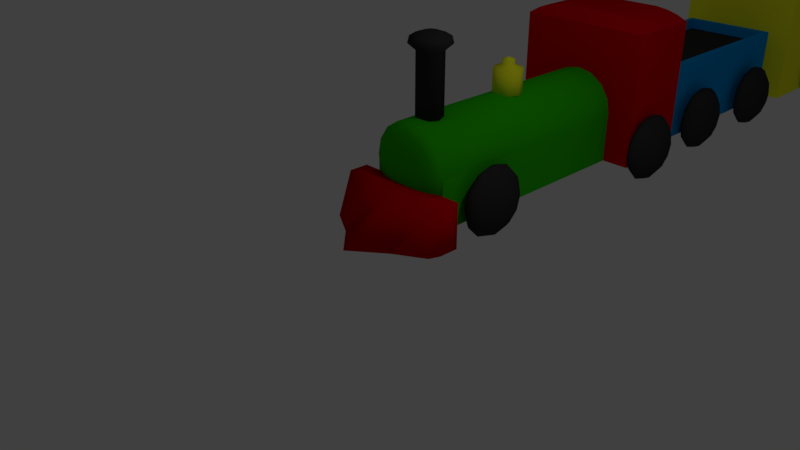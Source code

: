 # Source: Tren.blend  (saved by Blender 2.78.0; exported with 4.5.12 LTS)
import bpy
from mathutils import Matrix  # noqa: F401  (used for matrix-valued properties, if any)

bpy.ops.wm.read_factory_settings(use_empty=True)
scene = bpy.context.scene
scene.name = 'Scene'

# ---- collections
col_collection_1 = bpy.data.collections.new('Collection 1'); scene.collection.children.link(col_collection_1)

# ---- materials (node trees are filled in below, after node groups)
mat_enganche = bpy.data.materials.new('Enganche')
mat_enganche.alpha_threshold = 0.0
mat_enganche.use_transparent_shadow = False
mat_enganche.diffuse_color = (0.3931, 0.3931, 0.3931, 1.0)
mat_enganche.specular_color = (0.2957, 0.2957, 0.2957)
mat_enganche.roughness = 0.5
mat_trenrojo = bpy.data.materials.new('TrenRojo')
mat_trenrojo.alpha_threshold = 0.0
mat_trenrojo.use_transparent_shadow = False
mat_trenrojo.diffuse_color = (0.6619, 0.0008542, 0.001675, 1.0)
mat_trenrojo.specular_color = (0.6738, 0.6738, 0.6738)
mat_trenrojo.roughness = 0.5
mat_trenrojo.specular_intensity = 0.2
mat_trenverde = bpy.data.materials.new('TrenVerde')
mat_trenverde.alpha_threshold = 0.0
mat_trenverde.use_transparent_shadow = False
mat_trenverde.diffuse_color = (0.02515, 0.5173, 0.0, 1.0)
mat_trenverde.specular_color = (0.5926, 0.5926, 0.5926)
mat_trenverde.roughness = 0.5
mat_trenverde.specular_intensity = 0.2
mat_trennegro = bpy.data.materials.new('TrenNegro')
mat_trennegro.alpha_threshold = 0.0
mat_trennegro.use_transparent_shadow = False
mat_trennegro.diffuse_color = (0.03522, 0.03522, 0.03522, 1.0)
mat_trennegro.specular_color = (0.477, 0.477, 0.477)
mat_trennegro.roughness = 0.5
mat_trennegro.specular_intensity = 0.2
mat_trenamarillo = bpy.data.materials.new('TrenAmarillo')
mat_trenamarillo.alpha_threshold = 0.0
mat_trenamarillo.use_transparent_shadow = False
mat_trenamarillo.diffuse_color = (0.9812, 1.0, 0.02154, 1.0)
mat_trenamarillo.specular_color = (0.4969, 0.4969, 0.4969)
mat_trenamarillo.roughness = 0.5
mat_trenamarillo.specular_intensity = 0.2
mat_trenazul = bpy.data.materials.new('TrenAzul')
mat_trenazul.alpha_threshold = 0.0
mat_trenazul.use_transparent_shadow = False
mat_trenazul.diffuse_color = (0.0, 0.3095, 0.7743, 1.0)
mat_trenazul.specular_color = (0.4292, 0.4292, 0.4292)
mat_trenazul.roughness = 0.5
mat_trenazul.specular_intensity = 0.2
mat_trenrosa = bpy.data.materials.new('TrenRosa')
mat_trenrosa.alpha_threshold = 0.0
mat_trenrosa.use_transparent_shadow = False
mat_trenrosa.diffuse_color = (1.0, 0.1441, 0.5293, 1.0)
mat_trenrosa.specular_color = (0.5277, 0.5277, 0.5277)
mat_trenrosa.roughness = 0.5
mat_trenrosa.specular_intensity = 0.2
mat_rueda = bpy.data.materials.new('Rueda')
mat_rueda.alpha_threshold = 0.0
mat_rueda.use_transparent_shadow = False
mat_rueda.diffuse_color = (0.03522, 0.03522, 0.03522, 1.0)
mat_rueda.specular_color = (0.08714, 0.08714, 0.08714)
mat_rueda.roughness = 0.5
mat_rueda.specular_intensity = 0.9

# ---- material node trees

# ---- world
world_world = bpy.data.worlds.new('World'); scene.world = world_world
world_world.color = (0.05088, 0.05088, 0.05088)
world_world.use_sun_shadow = False
world_world.sun_shadow_jitter_overblur = 0.0
world_world.cycles.sampling_method = 'MANUAL'

# ---- cameras
cam_camera = bpy.data.cameras.new('Camera')
cam_camera.clip_end = 100.0
cam_camera.lens = 35.0
cam_camera.sensor_width = 32.0
cam_camera.sensor_height = 18.0
cam_camera.ortho_scale = 7.314
cam_camera.dof.focus_distance = 0.0
cam_camera.dof.aperture_fstop = 128.0

# ---- lights
light_lamp = bpy.data.lights.new('Lamp', 'POINT')
light_lamp.transmission_factor = 0.0
light_lamp.cutoff_distance = 30.0
light_lamp.energy = 100.0
light_lamp.shadow_buffer_clip_start = 1.001
light_lamp.shadow_soft_size = 0.1
light_lamp.shadow_maximum_resolution = 0.006
light_lamp.use_absolute_resolution = True

# ---- meshes
me_locomotora = bpy.data.meshes.new('Locomotora')
me_locomotora.from_pydata([(-1.0, 4.241, 0.2785), (-0.5522, 4.376, 2.457), (-1.0, 5.42, 0.2785), (-0.5522, 5.285, 2.457), (1.0, 4.241, 0.2785), (0.5522, 4.376, 2.457), (1.0, 5.42, 0.2785), (0.5522, 5.285, 2.457), (4.153e-08, 4.247, 1.614), (9.663e-09, 0.6141, 1.322), (0.2275, 4.247, 1.568), (0.1159, 0.6141, 1.299), (0.4204, 4.247, 1.439), (0.2142, 0.6141, 1.233), (0.5493, 4.247, 1.246), (0.2799, 0.6141, 1.135), (0.5946, 4.247, 1.019), (0.303, 0.6141, 1.019), (0.5493, 4.247, 0.7914), (0.2799, 0.6141, 0.903), (0.2142, 0.6141, 0.8047), (0.1159, 0.6141, 0.739), (1.245e-07, 0.6141, 0.7159), (-0.1159, 0.6141, 0.739), (-0.2142, 0.6141, 0.8047), (-0.5493, 4.247, 0.7914), (-0.2799, 0.6141, 0.903), (-0.5946, 4.247, 1.019), (-0.303, 0.6141, 1.019), (-0.5493, 4.247, 1.246), (-0.2799, 0.6141, 1.135), (-0.4204, 4.247, 1.439), (-0.2142, 0.6141, 1.233), (-0.2275, 4.247, 1.568), (-0.1159, 0.6141, 1.299), (-3.843e-08, 1.354, 2.55), (0.2062, 1.269, 2.55), (-4.24e-08, 1.25, 1.605), (-4.24e-08, 1.25, 2.463), (0.1322, 1.195, 1.605), (0.1322, 1.195, 2.463), (0.187, 1.063, 1.605), (0.187, 1.063, 2.463), (0.1322, 0.9305, 1.605), (0.1322, 0.9305, 2.463), (-5.875e-08, 0.8757, 1.605), (-5.875e-08, 0.8757, 2.463), (-0.1322, 0.9305, 1.605), (-0.1322, 0.9305, 2.463), (-0.187, 1.063, 1.605), (-0.187, 1.063, 2.463), (-0.1322, 1.195, 1.605), (-0.1322, 1.195, 2.463), (0.2917, 1.063, 2.55), (0.2062, 0.8564, 2.55), (-6.393e-08, 0.771, 2.55), (-0.2062, 0.8564, 2.55), (-0.2917, 1.063, 2.55), (-0.2062, 1.269, 2.55), (-3.896e-08, 1.33, 2.648), (-0.1891, 1.252, 2.648), (-0.2674, 1.063, 2.648), (-0.1891, 0.8736, 2.648), (-6.233e-08, 0.7953, 2.648), (0.1891, 0.8736, 2.648), (0.2674, 1.063, 2.648), (0.1891, 1.252, 2.648), (-4.268e-08, 1.157, 2.711), (-0.06654, 1.129, 2.711), (-0.09411, 1.063, 2.711), (-0.06654, 0.9961, 2.711), (-5.091e-08, 0.9686, 2.711), (0.06654, 0.9961, 2.711), (0.09411, 1.063, 2.711), (0.06654, 1.129, 2.711), (-4.161e-08, 2.671, 1.986), (0.06439, 2.644, 1.986), (-3.999e-08, 2.792, 1.586), (-3.999e-08, 2.792, 1.946), (0.1497, 2.73, 1.586), (0.1497, 2.73, 1.946), (0.2117, 2.58, 1.586), (0.2117, 2.58, 1.946), (0.1497, 2.43, 1.586), (0.1497, 2.43, 1.946), (-5.849e-08, 2.368, 1.586), (-5.849e-08, 2.368, 1.946), (-0.1497, 2.43, 1.586), (-0.1497, 2.43, 1.946), (-0.2117, 2.58, 1.586), (-0.2117, 2.58, 1.946), (-0.1497, 2.73, 1.586), (-0.1497, 2.73, 1.946), (0.09106, 2.58, 1.986), (0.06439, 2.515, 1.986), (-4.957e-08, 2.489, 1.986), (-0.06439, 2.515, 1.986), (-0.09106, 2.58, 1.986), (-0.06439, 2.644, 1.986), (-4.161e-08, 2.671, 2.061), (-0.06439, 2.644, 2.061), (-0.09106, 2.58, 2.061), (-0.06439, 2.515, 2.061), (-4.957e-08, 2.489, 2.061), (0.06439, 2.515, 2.061), (0.09106, 2.58, 2.061), (0.06439, 2.644, 2.061), (-4.191e-08, 2.58, 2.096), (-0.3904, 5.407, 0.8575), (-0.3904, 5.407, 1.203), (-0.3904, 5.752, 0.8575), (-0.3904, 5.752, 1.203), (0.3904, 5.407, 0.8575), (0.3904, 5.407, 1.203), (0.3904, 5.752, 0.8575), (0.3904, 5.752, 1.203), (-0.7541, 5.737, 0.2785), (-0.6775, 5.813, 1.496), (-0.7541, 8.814, 0.2785), (-0.6775, 8.737, 1.496), (0.7541, 5.737, 0.2785), (0.6775, 5.813, 1.496), (0.7541, 8.814, 0.2785), (0.6775, 8.737, 1.496), (-0.7541, 5.737, 1.496), (-0.7541, 8.814, 1.496), (0.7541, 8.814, 1.496), (0.7541, 5.737, 1.496), (-0.6775, 5.813, 1.322), (-0.6775, 8.737, 1.322), (0.6775, 8.737, 1.322), (0.6775, 5.813, 1.322), (-0.8515, 0.22, 0.1785), (-0.8515, 0.7261, 0.1324), (-0.8515, 0.7261, 0.7768), (0.8515, 0.22, 0.1785), (0.8515, 0.7261, 0.1324), (0.8515, 0.7261, 0.7768), (-0.8515, 0.439, 0.1324), (-0.8515, 0.439, 0.7768), (0.8515, 0.439, 0.1324), (0.8515, 0.439, 0.7768), (0.4258, 0.7261, 0.1324), (7.08e-10, 0.7261, 0.1324), (-0.4258, 0.7261, 0.1324), (-0.4258, 0.7261, 0.7768), (7.08e-10, 0.7261, 0.7768), (0.4258, 0.7261, 0.7768), (5.146e-08, -0.4278, 0.204), (0.4258, -0.03004, 0.1785), (-0.4258, -0.03004, 0.1785), (-0.4258, 0.439, 0.7768), (7.08e-10, 0.439, 0.7768), (0.4258, 0.439, 0.7768), (0.4258, 0.439, 0.1324), (7.08e-10, 0.439, 0.1324), (-0.4258, 0.439, 0.1324), (-1.0, 4.241, 2.278), (-1.0, 5.42, 2.278), (1.0, 5.42, 2.278), (1.0, 4.241, 2.278), (-0.8673, 4.3, 2.365), (-0.8673, 5.361, 2.365), (0.8673, 5.361, 2.365), (0.8673, 4.3, 2.365), (-0.7238, 4.344, 2.423), (-0.7238, 5.317, 2.423), (0.7238, 5.317, 2.423), (0.7238, 4.344, 2.423), (0.2275, 0.7161, 1.568), (4.153e-08, 0.7161, 1.614), (0.4204, 0.7161, 1.439), (0.5493, 0.7161, 1.246), (0.5946, 0.7161, 1.019), (0.5493, 0.7161, 0.7914), (0.4204, 0.7161, 0.5985), (0.2275, 0.7161, 0.4696), (1.313e-07, 0.7161, 0.4243), (-0.2275, 0.7161, 0.4696), (-0.4204, 0.7161, 0.5985), (-0.5493, 0.7161, 0.7914), (-0.5946, 0.7161, 1.019), (-0.5493, 0.7161, 1.246), (-0.4204, 0.7161, 1.439), (-0.2275, 0.7161, 1.568), (0.1743, 0.6481, 1.44), (2.356e-08, 0.6481, 1.474), (0.322, 0.6481, 1.341), (0.4208, 0.6481, 1.193), (0.4554, 0.6481, 1.019), (0.4208, 0.6481, 0.8446), (0.322, 0.6481, 0.6969), (0.1743, 0.6481, 0.5981), (1.303e-07, 0.6481, 0.5635), (-0.1743, 0.6481, 0.5981), (-0.322, 0.6481, 0.6969), (-0.4208, 0.6481, 0.8446), (-0.4554, 0.6481, 1.019), (-0.4208, 0.6481, 1.193), (-0.322, 0.6481, 1.341), (-0.1743, 0.6481, 1.44), (-0.59, 0.7214, 0.2785), (-0.59, 0.7214, 1.014), (-0.59, 4.261, 0.2785), (-0.59, 4.261, 1.014), (0.59, 0.7214, 0.2785), (0.59, 0.7214, 1.014), (0.59, 4.261, 0.2785), (0.59, 4.261, 1.014)], [], [(0, 157, 158, 2), (2, 158, 159, 6), (6, 159, 160, 4), (4, 160, 157, 0), (2, 6, 4, 0), (7, 3, 1, 5), (8, 170, 169, 10), (10, 169, 171, 12), (12, 171, 172, 14), (14, 172, 173, 16), (16, 173, 174, 18), (25, 180, 181, 27), (27, 181, 182, 29), (29, 182, 183, 31), (11, 9, 34, 32, 30, 28, 26, 24, 23, 22, 21, 20, 19, 17, 15, 13), (31, 183, 184, 33), (33, 184, 170, 8), (56, 55, 63, 62), (42, 40, 36, 53), (37, 38, 40, 39), (36, 35, 59, 66), (48, 46, 55, 56), (39, 40, 42, 41), (53, 36, 66, 65), (38, 52, 58, 35), (41, 42, 44, 43), (57, 56, 62, 61), (46, 44, 54, 55), (43, 44, 46, 45), (35, 58, 60, 59), (52, 50, 57, 58), (45, 46, 48, 47), (59, 60, 68, 67), (44, 42, 53, 54), (47, 48, 50, 49), (40, 38, 35, 36), (54, 53, 65, 64), (49, 50, 52, 51), (58, 57, 61, 60), (50, 48, 56, 57), (51, 52, 38, 37), (37, 39, 41, 43, 45, 47, 49, 51), (55, 54, 64, 63), (74, 67, 68, 69, 70, 71, 72, 73), (66, 59, 67, 74), (64, 65, 73, 72), (62, 63, 71, 70), (60, 61, 69, 68), (65, 66, 74, 73), (63, 64, 72, 71), (61, 62, 70, 69), (95, 94, 104, 103), (84, 82, 93, 94), (77, 78, 80, 79), (94, 93, 105, 104), (80, 78, 75, 76), (79, 80, 82, 81), (96, 95, 103, 102), (90, 88, 96, 97), (81, 82, 84, 83), (98, 97, 101, 100), (82, 80, 76, 93), (83, 84, 86, 85), (93, 76, 106, 105), (88, 86, 95, 96), (85, 86, 88, 87), (104, 105, 107), (78, 92, 98, 75), (87, 88, 90, 89), (86, 84, 94, 95), (97, 96, 102, 101), (89, 90, 92, 91), (76, 75, 99, 106), (92, 90, 97, 98), (91, 92, 78, 77), (77, 79, 81, 83, 85, 87, 89, 91), (75, 98, 100, 99), (102, 103, 107), (100, 101, 107), (105, 106, 107), (103, 104, 107), (101, 102, 107), (99, 100, 107), (106, 99, 107), (108, 109, 111, 110), (114, 115, 113, 112), (110, 114, 112, 108), (115, 111, 109, 113), (116, 124, 125, 118), (118, 125, 126, 122), (122, 126, 127, 120), (120, 127, 124, 116), (118, 122, 120, 116), (117, 121, 131, 128), (117, 119, 125, 124), (119, 123, 126, 125), (123, 121, 127, 126), (121, 117, 124, 127), (130, 129, 128, 131), (123, 119, 129, 130), (121, 123, 130, 131), (119, 117, 128, 129), (138, 139, 134, 133), (142, 147, 137, 136), (140, 141, 135), (154, 140, 135, 149), (151, 139, 132, 150), (145, 134, 139, 151), (142, 136, 140, 154), (136, 137, 141, 140), (132, 139, 138), (133, 144, 156, 138), (144, 143, 155, 156), (143, 142, 154, 155), (137, 147, 153, 141), (147, 146, 152, 153), (146, 145, 151, 152), (141, 153, 149, 135), (153, 152, 148, 149), (152, 151, 150, 148), (138, 156, 150, 132), (156, 155, 148, 150), (155, 154, 149, 148), (133, 134, 145, 144), (144, 145, 146, 143), (143, 146, 147, 142), (161, 162, 158, 157), (162, 163, 159, 158), (163, 164, 160, 159), (164, 161, 157, 160), (165, 166, 162, 161), (166, 167, 163, 162), (167, 168, 164, 163), (168, 165, 161, 164), (1, 3, 166, 165), (3, 7, 167, 166), (7, 5, 168, 167), (5, 1, 165, 168), (186, 185, 169, 170), (185, 187, 171, 169), (187, 188, 172, 171), (188, 189, 173, 172), (189, 190, 174, 173), (190, 191, 175, 174), (191, 192, 176, 175), (192, 193, 177, 176), (193, 194, 178, 177), (194, 195, 179, 178), (195, 196, 180, 179), (196, 197, 181, 180), (197, 198, 182, 181), (198, 199, 183, 182), (199, 200, 184, 183), (200, 186, 170, 184), (9, 11, 185, 186), (11, 13, 187, 185), (13, 15, 188, 187), (15, 17, 189, 188), (17, 19, 190, 189), (19, 20, 191, 190), (20, 21, 192, 191), (21, 22, 193, 192), (22, 23, 194, 193), (23, 24, 195, 194), (24, 26, 196, 195), (26, 28, 197, 196), (28, 30, 198, 197), (30, 32, 199, 198), (32, 34, 200, 199), (34, 9, 186, 200), (201, 202, 204, 203), (207, 208, 206, 205), (205, 206, 202, 201), (203, 207, 205, 201), (208, 204, 202, 206)])
me_locomotora.polygons.foreach_set('use_smooth', [0, 0, 0, 0, 0, 0, 1, 1, 1, 1, 1, 1, 1, 1, 1, 1, 1, 1, 1, 1, 1, 1, 1, 1, 1, 1, 1, 1, 1, 1, 1, 1, 1, 1, 1, 1, 1, 1, 1, 1, 1, 1, 1, 1, 1, 1, 1, 1, 1, 1, 1, 1, 1, 1, 1, 1, 1, 1, 1, 1, 1, 1, 1, 1, 1, 1, 1, 1, 1, 1, 1, 1, 1, 1, 1, 1, 1, 1, 1, 1, 1, 1, 1, 1, 0, 0, 0, 0, 0, 0, 0, 0, 0, 0, 0, 0, 0, 0, 0, 0, 0, 0, 1, 1, 1, 1, 1, 1, 1, 1, 1, 1, 1, 1, 1, 1, 1, 1, 1, 1, 1, 1, 1, 1, 1, 1, 0, 0, 0, 0, 0, 0, 0, 0, 0, 0, 0, 0, 1, 1, 1, 1, 1, 1, 1, 1, 1, 1, 1, 1, 1, 1, 1, 1, 1, 1, 1, 1, 1, 1, 1, 1, 1, 1, 1, 1, 1, 1, 1, 1, 0, 0, 0, 0, 0])
me_locomotora.polygons.foreach_set('material_index', [1, 1, 1, 1, 1, 1, 2, 2, 2, 2, 2, 2, 2, 2, 2, 2, 2, 3, 3, 3, 3, 3, 3, 3, 3, 3, 3, 3, 3, 3, 3, 3, 3, 3, 3, 3, 3, 3, 3, 3, 3, 3, 3, 3, 3, 3, 3, 3, 3, 3, 3, 4, 4, 4, 4, 4, 4, 4, 4, 4, 4, 4, 4, 4, 4, 4, 4, 4, 4, 4, 4, 4, 4, 4, 4, 4, 4, 4, 4, 4, 4, 4, 4, 4, 0, 0, 0, 0, 5, 5, 5, 5, 5, 5, 5, 5, 5, 5, 3, 5, 5, 5, 1, 1, 1, 1, 1, 1, 1, 1, 1, 1, 1, 1, 1, 1, 1, 1, 1, 1, 1, 1, 1, 1, 1, 1, 1, 1, 1, 1, 1, 1, 1, 1, 1, 1, 1, 1, 2, 2, 2, 2, 2, 2, 2, 2, 2, 2, 2, 2, 2, 2, 2, 2, 2, 2, 2, 2, 2, 2, 2, 2, 2, 2, 2, 2, 2, 2, 2, 2, 2, 2, 2, 2, 2])
me_locomotora.materials.append(mat_enganche)
me_locomotora.materials.append(mat_trenrojo)
me_locomotora.materials.append(mat_trenverde)
me_locomotora.materials.append(mat_trennegro)
me_locomotora.materials.append(mat_trenamarillo)
me_locomotora.materials.append(mat_trenazul)
me_locomotora.use_remesh_preserve_volume = False
me_locomotora.use_remesh_preserve_attributes = False
me_locomotora.use_mirror_vertex_groups = False
me_locomotora.update()
me_vagonpasajero_002 = bpy.data.meshes.new('VagonPasajero.002')
me_vagonpasajero_002.from_pydata([(-1.0, 22.04, 0.2626), (-0.3026, 22.73, 2.57), (-1.0, 28.16, 0.2626), (-0.3026, 27.47, 2.57), (1.0, 22.04, 0.2626), (0.3026, 22.73, 2.57), (1.0, 28.16, 0.2626), (0.3026, 27.47, 2.57), (-0.4947, 21.69, 0.6001), (-0.4947, 21.69, 0.9782), (-0.4947, 22.07, 0.6001), (-0.4947, 22.07, 0.9782), (0.4947, 21.69, 0.6001), (0.4947, 21.69, 0.9782), (0.4947, 22.07, 0.6001), (0.4947, 22.07, 0.9782), (-1.0, 22.04, 2.354), (-1.0, 28.16, 2.354), (1.0, 28.16, 2.354), (1.0, 22.04, 2.354), (-0.7878, 22.25, 2.452), (-0.7878, 27.95, 2.452), (0.7878, 27.95, 2.452), (0.7878, 22.25, 2.452), (-0.5016, 22.53, 2.536), (-0.5016, 27.67, 2.536), (0.5016, 27.67, 2.536), (0.5016, 22.53, 2.536)], [], [(0, 16, 17, 2), (2, 17, 18, 6), (6, 18, 19, 4), (4, 19, 16, 0), (2, 6, 4, 0), (7, 3, 1, 5), (8, 9, 11, 10), (14, 15, 13, 12), (10, 14, 12, 8), (15, 11, 9, 13), (20, 21, 17, 16), (21, 22, 18, 17), (22, 23, 19, 18), (23, 20, 16, 19), (24, 25, 21, 20), (25, 26, 22, 21), (26, 27, 23, 22), (27, 24, 20, 23), (1, 3, 25, 24), (3, 7, 26, 25), (7, 5, 27, 26), (5, 1, 24, 27)])
me_vagonpasajero_002.polygons.foreach_set('material_index', [0, 0, 0, 0, 0, 0, 1, 1, 1, 1, 0, 0, 0, 0, 0, 0, 0, 0, 0, 0, 0, 0])
me_vagonpasajero_002.materials.append(mat_trenazul)
me_vagonpasajero_002.materials.append(mat_enganche)
me_vagonpasajero_002.use_remesh_preserve_volume = False
me_vagonpasajero_002.use_remesh_preserve_attributes = False
me_vagonpasajero_002.use_mirror_vertex_groups = False
me_vagonpasajero_002.update()
me_vagonpasajero_001 = bpy.data.meshes.new('VagonPasajero.001')
me_vagonpasajero_001.from_pydata([(-1.0, 15.6, 0.2626), (-0.3026, 16.29, 2.57), (-1.0, 21.72, 0.2626), (-0.3026, 21.03, 2.57), (1.0, 15.6, 0.2626), (0.3026, 16.29, 2.57), (1.0, 21.72, 0.2626), (0.3026, 21.03, 2.57), (-0.4947, 15.25, 0.6001), (-0.4947, 15.25, 0.9782), (-0.4947, 15.63, 0.6001), (-0.4947, 15.63, 0.9782), (0.4947, 15.25, 0.6001), (0.4947, 15.25, 0.9782), (0.4947, 15.63, 0.6001), (0.4947, 15.63, 0.9782), (-1.0, 15.6, 2.354), (-1.0, 21.72, 2.354), (1.0, 21.72, 2.354), (1.0, 15.6, 2.354), (-0.7878, 15.81, 2.452), (-0.7878, 21.51, 2.452), (0.7878, 21.51, 2.452), (0.7878, 15.81, 2.452), (-0.5016, 16.09, 2.536), (-0.5016, 21.23, 2.536), (0.5016, 21.23, 2.536), (0.5016, 16.09, 2.536)], [], [(0, 16, 17, 2), (2, 17, 18, 6), (6, 18, 19, 4), (4, 19, 16, 0), (2, 6, 4, 0), (7, 3, 1, 5), (8, 9, 11, 10), (14, 15, 13, 12), (10, 14, 12, 8), (15, 11, 9, 13), (20, 21, 17, 16), (21, 22, 18, 17), (22, 23, 19, 18), (23, 20, 16, 19), (24, 25, 21, 20), (25, 26, 22, 21), (26, 27, 23, 22), (27, 24, 20, 23), (1, 3, 25, 24), (3, 7, 26, 25), (7, 5, 27, 26), (5, 1, 24, 27)])
me_vagonpasajero_001.polygons.foreach_set('material_index', [0, 0, 0, 0, 0, 0, 2, 2, 2, 2, 0, 0, 0, 0, 0, 0, 0, 0, 0, 0, 0, 0])
me_vagonpasajero_001.materials.append(mat_trenrosa)
me_vagonpasajero_001.materials.append(mat_trenrosa)
me_vagonpasajero_001.materials.append(mat_enganche)
me_vagonpasajero_001.use_remesh_preserve_volume = False
me_vagonpasajero_001.use_remesh_preserve_attributes = False
me_vagonpasajero_001.use_mirror_vertex_groups = False
me_vagonpasajero_001.update()
me_vagonpasajero = bpy.data.meshes.new('VagonPasajero')
me_vagonpasajero.from_pydata([(-1.0, 9.122, 0.2626), (-0.3026, 9.82, 2.57), (-1.0, 15.25, 0.2626), (-0.3026, 14.55, 2.57), (1.0, 9.122, 0.2626), (0.3026, 9.82, 2.57), (1.0, 15.25, 0.2626), (0.3026, 14.55, 2.57), (-0.4947, 8.779, 0.6001), (-0.4947, 8.779, 0.9782), (-0.4947, 9.157, 0.6001), (-0.4947, 9.157, 0.9782), (0.4947, 8.779, 0.6001), (0.4947, 8.779, 0.9782), (0.4947, 9.157, 0.6001), (0.4947, 9.157, 0.9782), (-1.0, 9.122, 2.354), (-1.0, 15.25, 2.354), (1.0, 15.25, 2.354), (1.0, 9.122, 2.354), (-0.7878, 9.334, 2.452), (-0.7878, 15.04, 2.452), (0.7878, 15.04, 2.452), (0.7878, 9.334, 2.452), (-0.5016, 9.621, 2.536), (-0.5016, 14.75, 2.536), (0.5016, 14.75, 2.536), (0.5016, 9.621, 2.536)], [], [(0, 16, 17, 2), (2, 17, 18, 6), (6, 18, 19, 4), (4, 19, 16, 0), (2, 6, 4, 0), (7, 3, 1, 5), (8, 9, 11, 10), (14, 15, 13, 12), (10, 14, 12, 8), (15, 11, 9, 13), (20, 21, 17, 16), (21, 22, 18, 17), (22, 23, 19, 18), (23, 20, 16, 19), (24, 25, 21, 20), (25, 26, 22, 21), (26, 27, 23, 22), (27, 24, 20, 23), (1, 3, 25, 24), (3, 7, 26, 25), (7, 5, 27, 26), (5, 1, 24, 27)])
me_vagonpasajero.polygons.foreach_set('material_index', [1, 1, 1, 1, 1, 1, 0, 0, 0, 0, 1, 1, 1, 1, 1, 1, 1, 1, 1, 1, 1, 1])
me_vagonpasajero.materials.append(mat_enganche)
me_vagonpasajero.materials.append(mat_trenamarillo)
me_vagonpasajero.use_remesh_preserve_volume = False
me_vagonpasajero.use_remesh_preserve_attributes = False
me_vagonpasajero.use_mirror_vertex_groups = False
me_vagonpasajero.update()
me_ruedatren = bpy.data.meshes.new('RuedaTren')
me_ruedatren.from_pydata([(-0.5285, 4.848, 1.325), (-0.5285, 5.015, 1.255), (-0.5285, 5.126, 1.167), (-0.5285, 5.126, 1.031), (-0.5285, 5.015, 1.01), (-0.4303, 4.822, 1.325), (-0.3471, 4.966, 1.255), (-0.2915, 5.062, 1.167), (-0.272, 5.096, 1.086), (-0.2915, 5.062, 1.031), (-0.3471, 4.966, 1.01), (-0.5285, 4.652, 1.352), (-0.3585, 4.75, 1.325), (-0.2144, 4.833, 1.255), (-0.1181, 4.889, 1.167), (-0.08425, 4.908, 1.086), (-0.1181, 4.889, 1.031), (-0.2144, 4.833, 1.01), (-0.3322, 4.652, 1.325), (-0.1658, 4.652, 1.255), (-0.05457, 4.652, 1.167), (-0.01553, 4.652, 1.086), (-0.05457, 4.652, 1.031), (-0.1658, 4.652, 1.01), (-0.3585, 4.554, 1.325), (-0.2144, 4.471, 1.255), (-0.1181, 4.415, 1.167), (-0.08425, 4.395, 1.086), (-0.1181, 4.415, 1.031), (-0.2144, 4.471, 1.01), (-0.4303, 4.482, 1.325), (-0.3471, 4.338, 1.255), (-0.2915, 4.242, 1.167), (-0.272, 4.208, 1.086), (-0.2915, 4.242, 1.031), (-0.3471, 4.338, 1.01), (-0.5285, 4.456, 1.325), (-0.5285, 4.289, 1.255), (-0.5285, 4.178, 1.167), (-0.5285, 4.139, 1.086), (-0.5285, 4.178, 1.031), (-0.5285, 4.289, 1.01), (-0.6266, 4.482, 1.325), (-0.7099, 4.338, 1.255), (-0.7655, 4.242, 1.167), (-0.785, 4.208, 1.086), (-0.7655, 4.242, 1.031), (-0.7099, 4.338, 1.01), (-0.6985, 4.554, 1.325), (-0.8426, 4.471, 1.255), (-0.9389, 4.415, 1.167), (-0.9727, 4.395, 1.086), (-0.9389, 4.415, 1.031), (-0.8426, 4.471, 1.01), (-0.7248, 4.652, 1.325), (-0.8912, 4.652, 1.255), (-1.002, 4.652, 1.167), (-1.041, 4.652, 1.086), (-1.002, 4.652, 1.031), (-0.8912, 4.652, 1.01), (-0.6985, 4.75, 1.325), (-0.8426, 4.833, 1.255), (-0.9389, 4.889, 1.167), (-0.9727, 4.908, 1.086), (-0.9389, 4.889, 1.031), (-0.8426, 4.833, 1.01), (-0.6266, 4.822, 1.325), (-0.7099, 4.966, 1.255), (-0.7655, 5.062, 1.167), (-0.785, 5.096, 1.086), (-0.7655, 5.062, 1.031), (-0.7099, 4.966, 1.01), (-0.5285, 5.165, 1.086)], [], [(72, 2, 7, 8), (1, 0, 5, 6), (3, 72, 8, 9), (2, 1, 6, 7), (0, 11, 5), (4, 3, 9, 10), (9, 8, 15, 16), (7, 6, 13, 14), (5, 11, 12), (10, 9, 16, 17), (8, 7, 14, 15), (6, 5, 12, 13), (12, 11, 18), (17, 16, 22, 23), (15, 14, 20, 21), (13, 12, 18, 19), (16, 15, 21, 22), (14, 13, 19, 20), (23, 22, 28, 29), (21, 20, 26, 27), (19, 18, 24, 25), (22, 21, 27, 28), (20, 19, 25, 26), (18, 11, 24), (28, 27, 33, 34), (26, 25, 31, 32), (24, 11, 30), (29, 28, 34, 35), (27, 26, 32, 33), (25, 24, 30, 31), (34, 33, 39, 40), (32, 31, 37, 38), (30, 11, 36), (35, 34, 40, 41), (33, 32, 38, 39), (31, 30, 36, 37), (41, 40, 46, 47), (39, 38, 44, 45), (37, 36, 42, 43), (40, 39, 45, 46), (38, 37, 43, 44), (36, 11, 42), (45, 44, 50, 51), (43, 42, 48, 49), (46, 45, 51, 52), (44, 43, 49, 50), (42, 11, 48), (47, 46, 52, 53), (52, 51, 57, 58), (50, 49, 55, 56), (48, 11, 54), (53, 52, 58, 59), (51, 50, 56, 57), (49, 48, 54, 55), (56, 55, 61, 62), (54, 11, 60), (59, 58, 64, 65), (57, 56, 62, 63), (55, 54, 60, 61), (58, 57, 63, 64), (65, 64, 70, 71), (63, 62, 68, 69), (61, 60, 66, 67), (64, 63, 69, 70), (62, 61, 67, 68), (60, 11, 66), (67, 66, 0, 1), (70, 69, 72, 3), (68, 67, 1, 2), (66, 11, 0), (71, 70, 3, 4), (69, 68, 2, 72), (4, 10, 17, 23, 29, 35, 41, 47, 53, 59, 65, 71)])
me_ruedatren.polygons.foreach_set('use_smooth', [True] * 73)
me_ruedatren.materials.append(mat_rueda)
me_ruedatren.use_remesh_preserve_volume = False
me_ruedatren.use_remesh_preserve_attributes = False
me_ruedatren.use_mirror_vertex_groups = False
me_ruedatren.update()

# ---- objects
ob_locomotora = bpy.data.objects.new('Locomotora', me_locomotora)
ob_vagonpasajero_002 = bpy.data.objects.new('VagonPasajero.002', me_vagonpasajero_002)
ob_vagonpasajero_001 = bpy.data.objects.new('VagonPasajero.001', me_vagonpasajero_001)
ob_vagonpasajero = bpy.data.objects.new('VagonPasajero', me_vagonpasajero)
ob_ruedatren = bpy.data.objects.new('RuedaTren', me_ruedatren)
ob_ruedatren_019 = bpy.data.objects.new('RuedaTren.019', me_ruedatren)
ob_ruedatren_018 = bpy.data.objects.new('RuedaTren.018', me_ruedatren)
ob_ruedatren_017 = bpy.data.objects.new('RuedaTren.017', me_ruedatren)
ob_ruedatren_016 = bpy.data.objects.new('RuedaTren.016', me_ruedatren)
ob_ruedatren_015 = bpy.data.objects.new('RuedaTren.015', me_ruedatren)
ob_ruedatren_014 = bpy.data.objects.new('RuedaTren.014', me_ruedatren)
ob_ruedatren_013 = bpy.data.objects.new('RuedaTren.013', me_ruedatren)
ob_ruedatren_012 = bpy.data.objects.new('RuedaTren.012', me_ruedatren)
ob_ruedatren_011 = bpy.data.objects.new('RuedaTren.011', me_ruedatren)
ob_ruedatren_010 = bpy.data.objects.new('RuedaTren.010', me_ruedatren)
ob_ruedatren_009 = bpy.data.objects.new('RuedaTren.009', me_ruedatren)
ob_ruedatren_008 = bpy.data.objects.new('RuedaTren.008', me_ruedatren)
ob_ruedatren_007 = bpy.data.objects.new('RuedaTren.007', me_ruedatren)
ob_ruedatren_006 = bpy.data.objects.new('RuedaTren.006', me_ruedatren)
ob_ruedatren_005 = bpy.data.objects.new('RuedaTren.005', me_ruedatren)
ob_ruedatren_004 = bpy.data.objects.new('RuedaTren.004', me_ruedatren)
ob_ruedatren_003 = bpy.data.objects.new('RuedaTren.003', me_ruedatren)
ob_ruedatren_002 = bpy.data.objects.new('RuedaTren.002', me_ruedatren)
ob_ruedatren_001 = bpy.data.objects.new('RuedaTren.001', me_ruedatren)
ob_lamp = bpy.data.objects.new('Lamp', light_lamp)
ob_camera = bpy.data.objects.new('Camera', cam_camera)

# ---- transforms, parenting, visibility, modifiers, constraints
ob_locomotora.location = (0.0, 0.0, 0.0)
ob_locomotora.lineart.crease_threshold = 0.0
ob_vagonpasajero_002.parent = ob_locomotora
ob_vagonpasajero_002.location = (0.0, 0.0, 0.0)
ob_vagonpasajero_002.lineart.crease_threshold = 0.0
ob_vagonpasajero_001.parent = ob_locomotora
ob_vagonpasajero_001.location = (0.0, 0.0, 0.0)
ob_vagonpasajero_001.lineart.crease_threshold = 0.0
ob_vagonpasajero.parent = ob_locomotora
ob_vagonpasajero.location = (0.0, 0.0, 0.0)
ob_vagonpasajero.lineart.crease_threshold = 0.0
ob_ruedatren.parent = ob_locomotora
ob_ruedatren.location = (-1.192e-07, 4.768e-07, -5.96e-08)
ob_ruedatren.rotation_euler = (-0.0, 1.571, 0.0)
ob_ruedatren.lineart.crease_threshold = 0.0
ob_ruedatren_019.parent = ob_ruedatren
ob_ruedatren_019.matrix_parent_inverse = Matrix(((7.55e-08, 0.0, -1.0, -5.96e-08), (0.0, 1.0, -0.0, -4.768e-07), (1.0, 0.0, 7.55e-08, 1.192e-07), (0.0, 0.0, 0.0, 1.0)))
ob_ruedatren_019.location = (-1.192e-06, 15.13, 5.96e-08)
ob_ruedatren_019.rotation_euler = (-3.142, 1.571, 0.0)
ob_ruedatren_019.scale = (1.0, 1.0, 1.0)
ob_ruedatren_019.lineart.crease_threshold = 0.0
ob_ruedatren_018.parent = ob_ruedatren
ob_ruedatren_018.matrix_parent_inverse = Matrix(((7.55e-08, 0.0, -1.0, -5.96e-08), (0.0, 1.0, -0.0, -4.768e-07), (1.0, 0.0, 7.55e-08, 1.192e-07), (0.0, 0.0, 0.0, 1.0)))
ob_ruedatren_018.location = (-1.192e-06, 18.58, 5.96e-08)
ob_ruedatren_018.rotation_euler = (-3.142, 1.571, 0.0)
ob_ruedatren_018.scale = (1.0, 1.0, 1.0)
ob_ruedatren_018.lineart.crease_threshold = 0.0
ob_ruedatren_017.parent = ob_ruedatren
ob_ruedatren_017.matrix_parent_inverse = Matrix(((7.55e-08, 0.0, -1.0, -5.96e-08), (0.0, 1.0, -0.0, -4.768e-07), (1.0, 0.0, 7.55e-08, 1.192e-07), (0.0, 0.0, 0.0, 1.0)))
ob_ruedatren_017.location = (-1.192e-06, 21.5, 5.96e-08)
ob_ruedatren_017.rotation_euler = (-3.142, 1.571, 0.0)
ob_ruedatren_017.scale = (1.0, 1.0, 1.0)
ob_ruedatren_017.lineart.crease_threshold = 0.0
ob_ruedatren_016.parent = ob_ruedatren
ob_ruedatren_016.matrix_parent_inverse = Matrix(((7.55e-08, 0.0, -1.0, -5.96e-08), (0.0, 1.0, -0.0, -4.768e-07), (1.0, 0.0, 7.55e-08, 1.192e-07), (0.0, 0.0, 0.0, 1.0)))
ob_ruedatren_016.location = (-1.192e-06, 24.97, 5.96e-08)
ob_ruedatren_016.rotation_euler = (-3.142, 1.571, 0.0)
ob_ruedatren_016.scale = (1.0, 1.0, 1.0)
ob_ruedatren_016.lineart.crease_threshold = 0.0
ob_ruedatren_015.parent = ob_ruedatren
ob_ruedatren_015.matrix_parent_inverse = Matrix(((7.55e-08, 0.0, -1.0, -5.96e-08), (0.0, 1.0, -0.0, -4.768e-07), (1.0, 0.0, 7.55e-08, 1.192e-07), (0.0, 0.0, 0.0, 1.0)))
ob_ruedatren_015.location = (-1.192e-06, 27.99, 5.96e-08)
ob_ruedatren_015.rotation_euler = (-3.142, 1.571, 0.0)
ob_ruedatren_015.scale = (1.0, 1.0, 1.0)
ob_ruedatren_015.lineart.crease_threshold = 0.0
ob_ruedatren_014.parent = ob_ruedatren
ob_ruedatren_014.matrix_parent_inverse = Matrix(((7.55e-08, 0.0, -1.0, -5.96e-08), (0.0, 1.0, -0.0, -4.768e-07), (1.0, 0.0, 7.55e-08, 1.192e-07), (0.0, 0.0, 0.0, 1.0)))
ob_ruedatren_014.location = (-1.192e-06, 31.41, 5.96e-08)
ob_ruedatren_014.rotation_euler = (-3.142, 1.571, 0.0)
ob_ruedatren_014.scale = (1.0, 1.0, 1.0)
ob_ruedatren_014.lineart.crease_threshold = 0.0
ob_ruedatren_013.parent = ob_ruedatren
ob_ruedatren_013.matrix_parent_inverse = Matrix(((7.55e-08, 0.0, -1.0, -5.96e-08), (0.0, 1.0, -0.0, -4.768e-07), (1.0, 0.0, 7.55e-08, 1.192e-07), (0.0, 0.0, 0.0, 1.0)))
ob_ruedatren_013.location = (0.0, 22.11, -1.788e-07)
ob_ruedatren_013.rotation_euler = (-0.0, 1.571, 0.0)
ob_ruedatren_013.scale = (1.0, 1.0, 1.0)
ob_ruedatren_013.lineart.crease_threshold = 0.0
ob_ruedatren_012.parent = ob_ruedatren
ob_ruedatren_012.matrix_parent_inverse = Matrix(((7.55e-08, 0.0, -1.0, -5.96e-08), (0.0, 1.0, -0.0, -4.768e-07), (1.0, 0.0, 7.55e-08, 1.192e-07), (0.0, 0.0, 0.0, 1.0)))
ob_ruedatren_012.location = (0.0, 18.69, -1.788e-07)
ob_ruedatren_012.rotation_euler = (-0.0, 1.571, 0.0)
ob_ruedatren_012.scale = (1.0, 1.0, 1.0)
ob_ruedatren_012.lineart.crease_threshold = 0.0
ob_ruedatren_011.parent = ob_ruedatren
ob_ruedatren_011.matrix_parent_inverse = Matrix(((7.55e-08, 0.0, -1.0, -5.96e-08), (0.0, 1.0, -0.0, -4.768e-07), (1.0, 0.0, 7.55e-08, 1.192e-07), (0.0, 0.0, 0.0, 1.0)))
ob_ruedatren_011.location = (0.0, 15.66, -1.788e-07)
ob_ruedatren_011.rotation_euler = (-0.0, 1.571, 0.0)
ob_ruedatren_011.scale = (1.0, 1.0, 1.0)
ob_ruedatren_011.lineart.crease_threshold = 0.0
ob_ruedatren_010.parent = ob_ruedatren
ob_ruedatren_010.matrix_parent_inverse = Matrix(((7.55e-08, 0.0, -1.0, -5.96e-08), (0.0, 1.0, -0.0, -4.768e-07), (1.0, 0.0, 7.55e-08, 1.192e-07), (0.0, 0.0, 0.0, 1.0)))
ob_ruedatren_010.location = (0.0, 12.19, -1.788e-07)
ob_ruedatren_010.rotation_euler = (-0.0, 1.571, 0.0)
ob_ruedatren_010.scale = (1.0, 1.0, 1.0)
ob_ruedatren_010.lineart.crease_threshold = 0.0
ob_ruedatren_009.parent = ob_ruedatren
ob_ruedatren_009.matrix_parent_inverse = Matrix(((7.55e-08, 0.0, -1.0, -5.96e-08), (0.0, 1.0, -0.0, -4.768e-07), (1.0, 0.0, 7.55e-08, 1.192e-07), (0.0, 0.0, 0.0, 1.0)))
ob_ruedatren_009.location = (0.0, 9.28, -1.788e-07)
ob_ruedatren_009.rotation_euler = (-0.0, 1.571, 0.0)
ob_ruedatren_009.scale = (1.0, 1.0, 1.0)
ob_ruedatren_009.lineart.crease_threshold = 0.0
ob_ruedatren_008.parent = ob_ruedatren
ob_ruedatren_008.matrix_parent_inverse = Matrix(((7.55e-08, 0.0, -1.0, -5.96e-08), (0.0, 1.0, -0.0, -4.768e-07), (1.0, 0.0, 7.55e-08, 1.192e-07), (0.0, 0.0, 0.0, 1.0)))
ob_ruedatren_008.location = (0.0, 5.823, -1.788e-07)
ob_ruedatren_008.rotation_euler = (-0.0, 1.571, 0.0)
ob_ruedatren_008.scale = (1.0, 1.0, 1.0)
ob_ruedatren_008.lineart.crease_threshold = 0.0
ob_ruedatren_007.parent = ob_ruedatren
ob_ruedatren_007.matrix_parent_inverse = Matrix(((7.55e-08, 0.0, -1.0, -5.96e-08), (0.0, 1.0, -0.0, -4.768e-07), (1.0, 0.0, 7.55e-08, 1.192e-07), (0.0, 0.0, 0.0, 1.0)))
ob_ruedatren_007.location = (0.1595, 12.79, 5.96e-08)
ob_ruedatren_007.rotation_euler = (-3.142, 1.571, 0.0)
ob_ruedatren_007.scale = (1.0, 1.0, 1.0)
ob_ruedatren_007.lineart.crease_threshold = 0.0
ob_ruedatren_006.parent = ob_ruedatren
ob_ruedatren_006.matrix_parent_inverse = Matrix(((7.55e-08, 0.0, -1.0, -5.96e-08), (0.0, 1.0, -0.0, -4.768e-07), (1.0, 0.0, 7.55e-08, 1.192e-07), (0.0, 0.0, 0.0, 1.0)))
ob_ruedatren_006.location = (0.1595, 11.06, 5.96e-08)
ob_ruedatren_006.rotation_euler = (-3.142, 1.571, 0.0)
ob_ruedatren_006.scale = (1.0, 1.0, 1.0)
ob_ruedatren_006.lineart.crease_threshold = 0.0
ob_ruedatren_005.parent = ob_ruedatren
ob_ruedatren_005.matrix_parent_inverse = Matrix(((7.55e-08, 0.0, -1.0, -5.96e-08), (0.0, 1.0, -0.0, -4.768e-07), (1.0, 0.0, 7.55e-08, 1.192e-07), (0.0, 0.0, 0.0, 1.0)))
ob_ruedatren_005.location = (-0.1595, 3.484, -1.788e-07)
ob_ruedatren_005.rotation_euler = (-0.0, 1.571, 0.0)
ob_ruedatren_005.scale = (1.0, 1.0, 1.0)
ob_ruedatren_005.lineart.crease_threshold = 0.0
ob_ruedatren_004.parent = ob_ruedatren
ob_ruedatren_004.matrix_parent_inverse = Matrix(((7.55e-08, 0.0, -1.0, -5.96e-08), (0.0, 1.0, -0.0, -4.768e-07), (1.0, 0.0, 7.55e-08, 1.192e-07), (0.0, 0.0, 0.0, 1.0)))
ob_ruedatren_004.location = (-0.1595, 1.755, -1.788e-07)
ob_ruedatren_004.rotation_euler = (-0.0, 1.571, 0.0)
ob_ruedatren_004.scale = (1.0, 1.0, 1.0)
ob_ruedatren_004.lineart.crease_threshold = 0.0
ob_ruedatren_003.parent = ob_ruedatren
ob_ruedatren_003.matrix_parent_inverse = Matrix(((7.55e-08, 0.0, -1.0, -5.96e-08), (0.0, 1.0, -0.0, -4.768e-07), (1.0, 0.0, 7.55e-08, 1.192e-07), (0.0, 0.0, 0.0, 1.0)))
ob_ruedatren_003.location = (0.3458, 6.154, 5.96e-08)
ob_ruedatren_003.rotation_euler = (-3.142, 1.571, 0.0)
ob_ruedatren_003.scale = (1.0, 1.0, 1.0)
ob_ruedatren_003.lineart.crease_threshold = 0.0
ob_ruedatren_002.parent = ob_ruedatren
ob_ruedatren_002.matrix_parent_inverse = Matrix(((7.55e-08, 0.0, -1.0, -5.96e-08), (0.0, 1.0, -0.0, -4.768e-07), (1.0, 0.0, 7.55e-08, 1.192e-07), (0.0, 0.0, 0.0, 1.0)))
ob_ruedatren_002.location = (-1.192e-06, 9.304, 5.96e-08)
ob_ruedatren_002.rotation_euler = (-3.142, 1.571, 0.0)
ob_ruedatren_002.scale = (1.0, 1.0, 1.0)
ob_ruedatren_002.lineart.crease_threshold = 0.0
ob_ruedatren_001.parent = ob_ruedatren
ob_ruedatren_001.matrix_parent_inverse = Matrix(((7.55e-08, 0.0, -1.0, -5.96e-08), (0.0, 1.0, -0.0, -4.768e-07), (1.0, 0.0, 7.55e-08, 1.192e-07), (0.0, 0.0, 0.0, 1.0)))
ob_ruedatren_001.location = (-0.3458, -3.149, -1.788e-07)
ob_ruedatren_001.rotation_euler = (-0.0, 1.571, 0.0)
ob_ruedatren_001.scale = (1.0, 1.0, 1.0)
ob_ruedatren_001.lineart.crease_threshold = 0.0
ob_lamp.location = (4.076, 1.005, 5.904)
ob_lamp.rotation_euler = (0.6503, 0.05522, 1.866)
ob_lamp.lock_rotations_4d = False
ob_lamp.empty_display_type = 'ARROWS'
ob_lamp.color = (0.0, 0.0, 0.0, 0.0)
ob_lamp.lineart.crease_threshold = 0.0
ob_camera.location = (7.481, -6.508, 5.344)
ob_camera.rotation_euler = (1.109, 0.0, 0.8149)
ob_camera.lock_rotations_4d = False
ob_camera.empty_display_type = 'ARROWS'
ob_camera.color = (0.0, 0.0, 0.0, 0.0)
ob_camera.display_type = 'WIRE'
ob_camera.lineart.crease_threshold = 0.0

# ---- collection membership
col_collection_1.objects.link(ob_locomotora)
col_collection_1.objects.link(ob_vagonpasajero_002)
col_collection_1.objects.link(ob_vagonpasajero_001)
col_collection_1.objects.link(ob_vagonpasajero)
col_collection_1.objects.link(ob_ruedatren)
col_collection_1.objects.link(ob_ruedatren_019)
col_collection_1.objects.link(ob_ruedatren_018)
col_collection_1.objects.link(ob_ruedatren_017)
col_collection_1.objects.link(ob_ruedatren_016)
col_collection_1.objects.link(ob_ruedatren_015)
col_collection_1.objects.link(ob_ruedatren_014)
col_collection_1.objects.link(ob_ruedatren_013)
col_collection_1.objects.link(ob_ruedatren_012)
col_collection_1.objects.link(ob_ruedatren_011)
col_collection_1.objects.link(ob_ruedatren_010)
col_collection_1.objects.link(ob_ruedatren_009)
col_collection_1.objects.link(ob_ruedatren_008)
col_collection_1.objects.link(ob_ruedatren_007)
col_collection_1.objects.link(ob_ruedatren_006)
col_collection_1.objects.link(ob_ruedatren_005)
col_collection_1.objects.link(ob_ruedatren_004)
col_collection_1.objects.link(ob_ruedatren_003)
col_collection_1.objects.link(ob_ruedatren_002)
col_collection_1.objects.link(ob_ruedatren_001)
col_collection_1.objects.link(ob_lamp)
col_collection_1.objects.link(ob_camera)

# ---- scene / render settings (as saved in the file)
scene.camera = ob_camera
scene.frame_start = 1; scene.frame_end = 250; scene.frame_set(1)
scene.render.engine = 'BLENDER_EEVEE_NEXT'
scene.render.resolution_percentage = 50
scene.render.dither_intensity = 0.0
scene.cycles.use_denoising = False
scene.cycles.samples = 128
scene.cycles.sampling_pattern = 'TABULATED_SOBOL'
scene.cycles.light_sampling_threshold = 0.0
scene.cycles.use_adaptive_sampling = False
scene.cycles.use_light_tree = False
scene.cycles.blur_glossy = 0.0
scene.cycles.sample_clamp_indirect = 0.0
scene.view_settings.view_transform = 'Standard'
bpy.context.view_layer.update()
